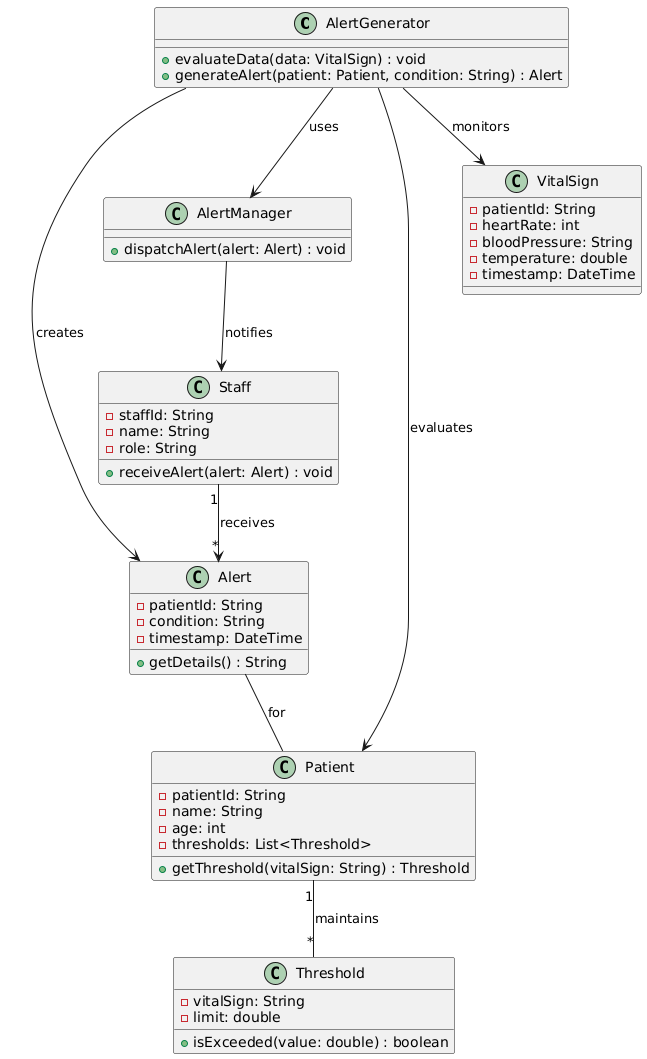

The diagram above was rendered by PlantUML. Its source (embedded in the PNG):
@startuml
' Core classes
class AlertGenerator {
  +evaluateData(data: VitalSign) : void
  +generateAlert(patient: Patient, condition: String) : Alert
}

class Alert {
  -patientId: String
  -condition: String
  -timestamp: DateTime
  +getDetails() : String
}

class AlertManager {
  +dispatchAlert(alert: Alert) : void
}

' Proposed additional classes for a robust CHMS

class Patient {
  -patientId: String
  -name: String
  -age: int
  -thresholds: List<Threshold>
  +getThreshold(vitalSign: String) : Threshold
}

class VitalSign {
  -patientId: String
  -heartRate: int
  -bloodPressure: String
  -temperature: double
  -timestamp: DateTime
}

class Threshold {
  -vitalSign: String
  -limit: double
  +isExceeded(value: double) : boolean
}

class Staff {
  -staffId: String
  -name: String
  -role: String
  +receiveAlert(alert: Alert) : void
}

' Relationships between classes
AlertGenerator --> AlertManager : uses
AlertGenerator --> Patient : evaluates
AlertGenerator --> VitalSign : monitors
AlertGenerator --> Alert : creates
Alert -- Patient : for
AlertManager --> Staff : notifies
Patient "1" -- "*" Threshold : maintains
Staff "1" --> "*" Alert : receives
@enduml